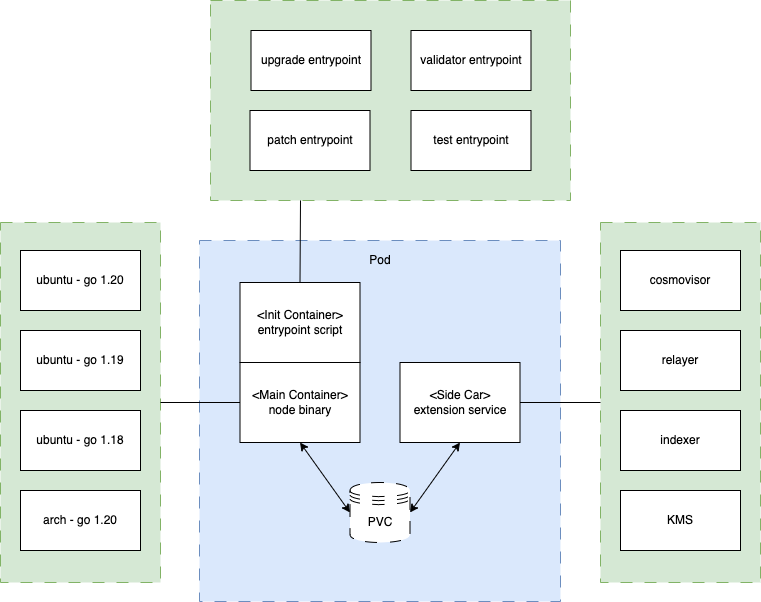

The diagram above was exported from draw.io. Its source (the exported page's mxGraphModel, read from the mxfile embedded in the PNG):
<mxGraphModel dx="1018" dy="741" grid="1" gridSize="10" guides="1" tooltips="1" connect="1" arrows="1" fold="1" page="1" pageScale="1" pageWidth="1169" pageHeight="827" math="0" shadow="0">
  <root>
    <mxCell id="0" />
    <mxCell id="1" parent="0" />
    <mxCell id="7" value="" style="rounded=0;whiteSpace=wrap;html=1;dashed=1;dashPattern=12 12;fillColor=#d5e8d4;strokeColor=#82b366;" parent="1" vertex="1">
      <mxGeometry x="290" y="80" width="360" height="200" as="geometry" />
    </mxCell>
    <mxCell id="2" value="" style="whiteSpace=wrap;html=1;aspect=fixed;dashed=1;dashPattern=12 12;fillColor=#dae8fc;strokeColor=#6c8ebf;" parent="1" vertex="1">
      <mxGeometry x="279" y="320" width="361" height="361" as="geometry" />
    </mxCell>
    <mxCell id="CSDYplN4JJi71zZaY_Rj-1" value="&amp;lt;Main Container&amp;gt;&lt;br&gt;node binary" style="rounded=0;whiteSpace=wrap;html=1;" parent="1" vertex="1">
      <mxGeometry x="319.5" y="442" width="120" height="80" as="geometry" />
    </mxCell>
    <mxCell id="CSDYplN4JJi71zZaY_Rj-3" value="&amp;lt;Side Car&amp;gt;&lt;br&gt;extension service" style="rounded=0;whiteSpace=wrap;html=1;" parent="1" vertex="1">
      <mxGeometry x="479.5" y="442" width="120" height="80" as="geometry" />
    </mxCell>
    <mxCell id="CSDYplN4JJi71zZaY_Rj-4" value="&amp;lt;Init Container&amp;gt;&lt;br&gt;entrypoint script" style="rounded=0;whiteSpace=wrap;html=1;" parent="1" vertex="1">
      <mxGeometry x="319.5" y="362" width="120" height="80" as="geometry" />
    </mxCell>
    <mxCell id="3" value="PVC" style="shape=datastore;whiteSpace=wrap;html=1;dashed=1;dashPattern=12 12;" parent="1" vertex="1">
      <mxGeometry x="429.5" y="562" width="60" height="60" as="geometry" />
    </mxCell>
    <mxCell id="4" value="" style="endArrow=classic;startArrow=classic;html=1;entryX=0.5;entryY=1;entryDx=0;entryDy=0;exitX=0;exitY=0.5;exitDx=0;exitDy=0;" parent="1" source="3" target="CSDYplN4JJi71zZaY_Rj-1" edge="1">
      <mxGeometry width="50" height="50" relative="1" as="geometry">
        <mxPoint x="319.5" y="773" as="sourcePoint" />
        <mxPoint x="369.5" y="723" as="targetPoint" />
      </mxGeometry>
    </mxCell>
    <mxCell id="5" value="" style="endArrow=classic;startArrow=classic;html=1;entryX=0.5;entryY=1;entryDx=0;entryDy=0;exitX=1;exitY=0.5;exitDx=0;exitDy=0;" parent="1" source="3" target="CSDYplN4JJi71zZaY_Rj-3" edge="1">
      <mxGeometry width="50" height="50" relative="1" as="geometry">
        <mxPoint x="329.5" y="833" as="sourcePoint" />
        <mxPoint x="379.5" y="783" as="targetPoint" />
      </mxGeometry>
    </mxCell>
    <mxCell id="8" value="upgrade entrypoint" style="rounded=0;whiteSpace=wrap;html=1;" parent="1" vertex="1">
      <mxGeometry x="330.5" y="110" width="120" height="60" as="geometry" />
    </mxCell>
    <mxCell id="9" value="validator entrypoint" style="rounded=0;whiteSpace=wrap;html=1;" parent="1" vertex="1">
      <mxGeometry x="490.5" y="110" width="120" height="60" as="geometry" />
    </mxCell>
    <mxCell id="10" value="patch entrypoint" style="rounded=0;whiteSpace=wrap;html=1;" parent="1" vertex="1">
      <mxGeometry x="329.5" y="190" width="120" height="60" as="geometry" />
    </mxCell>
    <mxCell id="11" value="" style="endArrow=none;html=1;exitX=0.5;exitY=0;exitDx=0;exitDy=0;entryX=0.25;entryY=1;entryDx=0;entryDy=0;" parent="1" source="CSDYplN4JJi71zZaY_Rj-4" target="7" edge="1">
      <mxGeometry width="50" height="50" relative="1" as="geometry">
        <mxPoint x="170" y="400" as="sourcePoint" />
        <mxPoint x="220" y="350" as="targetPoint" />
      </mxGeometry>
    </mxCell>
    <mxCell id="13" value="" style="rounded=0;whiteSpace=wrap;html=1;dashed=1;dashPattern=12 12;fillColor=#d5e8d4;strokeColor=#82b366;" parent="1" vertex="1">
      <mxGeometry x="80" y="302" width="160" height="360" as="geometry" />
    </mxCell>
    <mxCell id="14" value="ubuntu - go 1.20" style="rounded=0;whiteSpace=wrap;html=1;" parent="1" vertex="1">
      <mxGeometry x="100" y="330" width="120" height="60" as="geometry" />
    </mxCell>
    <mxCell id="15" value="ubuntu - go 1.19" style="rounded=0;whiteSpace=wrap;html=1;" parent="1" vertex="1">
      <mxGeometry x="100" y="410" width="120" height="60" as="geometry" />
    </mxCell>
    <mxCell id="16" value="ubuntu - go 1.18" style="rounded=0;whiteSpace=wrap;html=1;" parent="1" vertex="1">
      <mxGeometry x="100" y="490" width="120" height="60" as="geometry" />
    </mxCell>
    <mxCell id="17" value="arch - go 1.20" style="rounded=0;whiteSpace=wrap;html=1;" parent="1" vertex="1">
      <mxGeometry x="100" y="570" width="120" height="60" as="geometry" />
    </mxCell>
    <mxCell id="18" value="" style="endArrow=none;html=1;exitX=1;exitY=0.5;exitDx=0;exitDy=0;entryX=0;entryY=0.5;entryDx=0;entryDy=0;" parent="1" source="13" target="CSDYplN4JJi71zZaY_Rj-1" edge="1">
      <mxGeometry width="50" height="50" relative="1" as="geometry">
        <mxPoint x="389.5" y="372" as="sourcePoint" />
        <mxPoint x="390" y="290" as="targetPoint" />
      </mxGeometry>
    </mxCell>
    <mxCell id="19" value="test entrypoint" style="rounded=0;whiteSpace=wrap;html=1;" parent="1" vertex="1">
      <mxGeometry x="490.5" y="190" width="120" height="60" as="geometry" />
    </mxCell>
    <mxCell id="20" value="" style="rounded=0;whiteSpace=wrap;html=1;dashed=1;dashPattern=12 12;fillColor=#d5e8d4;strokeColor=#82b366;" parent="1" vertex="1">
      <mxGeometry x="680" y="302" width="160" height="360" as="geometry" />
    </mxCell>
    <mxCell id="21" value="cosmovisor" style="rounded=0;whiteSpace=wrap;html=1;" parent="1" vertex="1">
      <mxGeometry x="700" y="330" width="120" height="60" as="geometry" />
    </mxCell>
    <mxCell id="22" value="relayer" style="rounded=0;whiteSpace=wrap;html=1;" parent="1" vertex="1">
      <mxGeometry x="700" y="410" width="120" height="60" as="geometry" />
    </mxCell>
    <mxCell id="23" value="indexer" style="rounded=0;whiteSpace=wrap;html=1;" parent="1" vertex="1">
      <mxGeometry x="700" y="490" width="120" height="60" as="geometry" />
    </mxCell>
    <mxCell id="24" value="" style="endArrow=none;html=1;exitX=1;exitY=0.5;exitDx=0;exitDy=0;entryX=0;entryY=0.5;entryDx=0;entryDy=0;" parent="1" source="CSDYplN4JJi71zZaY_Rj-3" target="20" edge="1">
      <mxGeometry width="50" height="50" relative="1" as="geometry">
        <mxPoint x="570.5" y="730" as="sourcePoint" />
        <mxPoint x="650" y="732" as="targetPoint" />
      </mxGeometry>
    </mxCell>
    <mxCell id="25" value="KMS" style="rounded=0;whiteSpace=wrap;html=1;" parent="1" vertex="1">
      <mxGeometry x="700" y="570" width="120" height="60" as="geometry" />
    </mxCell>
    <mxCell id="26" value="Pod" style="text;html=1;strokeColor=none;fillColor=none;align=center;verticalAlign=middle;whiteSpace=wrap;rounded=0;" parent="1" vertex="1">
      <mxGeometry x="399.5" y="320" width="120" height="40" as="geometry" />
    </mxCell>
  </root>
</mxGraphModel>